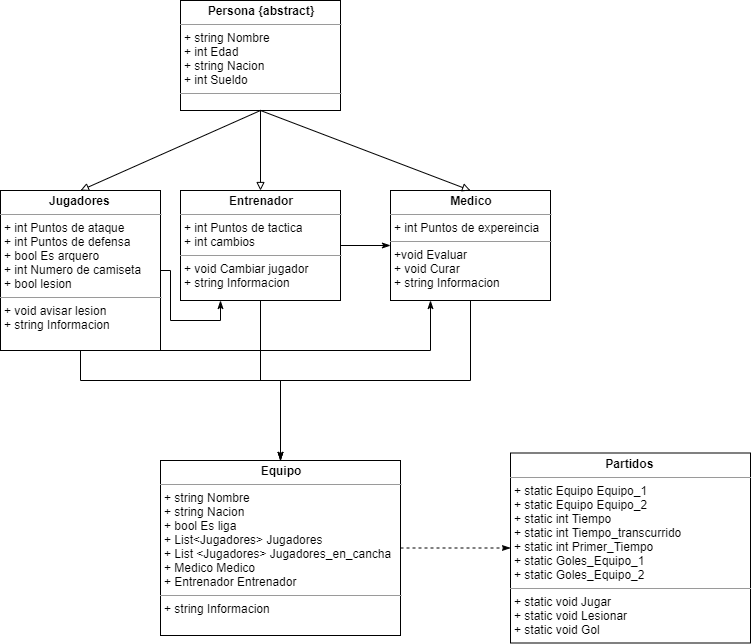

The diagram above was exported from draw.io. Its source (the exported page's mxGraphModel, read from the mxfile embedded in the PNG):
<mxGraphModel dx="1038" dy="613" grid="1" gridSize="10" guides="1" tooltips="1" connect="1" arrows="1" fold="1" page="1" pageScale="1" pageWidth="1169" pageHeight="826" background="#ffffff" math="0" shadow="0">
  <root>
    <mxCell id="0" />
    <mxCell id="1" parent="0" />
    <mxCell id="n6WS7DE9XJ4n2vWWbzOB-41" value="&lt;p style=&quot;margin: 0px ; margin-top: 4px ; text-align: center&quot;&gt;&lt;b&gt;Persona {abstract}&lt;/b&gt;&lt;/p&gt;&lt;hr size=&quot;1&quot;&gt;&lt;p style=&quot;margin: 0px ; margin-left: 4px&quot;&gt;+ string Nombre&lt;/p&gt;&lt;p style=&quot;margin: 0px ; margin-left: 4px&quot;&gt;+ int Edad&lt;/p&gt;&lt;p style=&quot;margin: 0px ; margin-left: 4px&quot;&gt;+ string Nacion&lt;/p&gt;&lt;p style=&quot;margin: 0px ; margin-left: 4px&quot;&gt;+ int Sueldo&lt;/p&gt;&lt;hr size=&quot;1&quot;&gt;&lt;p style=&quot;margin: 0px ; margin-left: 4px&quot;&gt;&lt;br&gt;&lt;/p&gt;" style="verticalAlign=top;align=left;overflow=fill;fontSize=12;fontFamily=Helvetica;html=1;" vertex="1" parent="1">
      <mxGeometry x="440" y="30" width="160" height="110" as="geometry" />
    </mxCell>
    <mxCell id="n6WS7DE9XJ4n2vWWbzOB-55" style="edgeStyle=orthogonalEdgeStyle;rounded=0;orthogonalLoop=1;jettySize=auto;html=1;entryX=0.5;entryY=0;entryDx=0;entryDy=0;endArrow=classicThin;endFill=1;strokeColor=#000000;" edge="1" parent="1" source="n6WS7DE9XJ4n2vWWbzOB-42" target="n6WS7DE9XJ4n2vWWbzOB-45">
      <mxGeometry relative="1" as="geometry" />
    </mxCell>
    <mxCell id="n6WS7DE9XJ4n2vWWbzOB-67" style="edgeStyle=orthogonalEdgeStyle;rounded=0;orthogonalLoop=1;jettySize=auto;html=1;exitX=1;exitY=0.5;exitDx=0;exitDy=0;entryX=0;entryY=0.5;entryDx=0;entryDy=0;endArrow=classicThin;endFill=1;strokeColor=#000000;" edge="1" parent="1" source="n6WS7DE9XJ4n2vWWbzOB-42" target="n6WS7DE9XJ4n2vWWbzOB-43">
      <mxGeometry relative="1" as="geometry" />
    </mxCell>
    <mxCell id="n6WS7DE9XJ4n2vWWbzOB-42" value="&lt;p style=&quot;margin: 0px ; margin-top: 4px ; text-align: center&quot;&gt;&lt;b&gt;Entrenador&lt;/b&gt;&lt;/p&gt;&lt;hr size=&quot;1&quot;&gt;&lt;p style=&quot;margin: 0px ; margin-left: 4px&quot;&gt;+ int Puntos de tactica&lt;/p&gt;&lt;p style=&quot;margin: 0px ; margin-left: 4px&quot;&gt;+ int cambios&lt;/p&gt;&lt;hr size=&quot;1&quot;&gt;&lt;p style=&quot;margin: 0px ; margin-left: 4px&quot;&gt;+ void Cambiar jugador&lt;/p&gt;&lt;p style=&quot;margin: 0px ; margin-left: 4px&quot;&gt;+ string Informacion&lt;/p&gt;" style="verticalAlign=top;align=left;overflow=fill;fontSize=12;fontFamily=Helvetica;html=1;" vertex="1" parent="1">
      <mxGeometry x="440" y="220" width="160" height="110" as="geometry" />
    </mxCell>
    <mxCell id="n6WS7DE9XJ4n2vWWbzOB-56" style="edgeStyle=orthogonalEdgeStyle;rounded=0;orthogonalLoop=1;jettySize=auto;html=1;entryX=0.5;entryY=0;entryDx=0;entryDy=0;endArrow=classicThin;endFill=1;strokeColor=#000000;" edge="1" parent="1" source="n6WS7DE9XJ4n2vWWbzOB-43" target="n6WS7DE9XJ4n2vWWbzOB-45">
      <mxGeometry relative="1" as="geometry" />
    </mxCell>
    <mxCell id="n6WS7DE9XJ4n2vWWbzOB-43" value="&lt;p style=&quot;margin: 0px ; margin-top: 4px ; text-align: center&quot;&gt;&lt;b&gt;Medico&lt;/b&gt;&lt;/p&gt;&lt;hr size=&quot;1&quot;&gt;&lt;p style=&quot;margin: 0px ; margin-left: 4px&quot;&gt;+ int Puntos de expereincia&lt;/p&gt;&lt;hr size=&quot;1&quot;&gt;&lt;p style=&quot;margin: 0px ; margin-left: 4px&quot;&gt;+void Evaluar&lt;/p&gt;&lt;p style=&quot;margin: 0px ; margin-left: 4px&quot;&gt;+ void Curar&lt;/p&gt;&lt;p style=&quot;margin: 0px ; margin-left: 4px&quot;&gt;+ string Informacion&lt;/p&gt;" style="verticalAlign=top;align=left;overflow=fill;fontSize=12;fontFamily=Helvetica;html=1;" vertex="1" parent="1">
      <mxGeometry x="650" y="220" width="160" height="110" as="geometry" />
    </mxCell>
    <mxCell id="n6WS7DE9XJ4n2vWWbzOB-57" style="edgeStyle=orthogonalEdgeStyle;rounded=0;orthogonalLoop=1;jettySize=auto;html=1;endArrow=classicThin;endFill=1;strokeColor=#000000;entryX=0.5;entryY=0;entryDx=0;entryDy=0;" edge="1" parent="1" source="n6WS7DE9XJ4n2vWWbzOB-44" target="n6WS7DE9XJ4n2vWWbzOB-45">
      <mxGeometry relative="1" as="geometry">
        <mxPoint x="370" y="490" as="targetPoint" />
        <Array as="points">
          <mxPoint x="340" y="410" />
          <mxPoint x="540" y="410" />
        </Array>
      </mxGeometry>
    </mxCell>
    <mxCell id="n6WS7DE9XJ4n2vWWbzOB-62" style="edgeStyle=orthogonalEdgeStyle;rounded=0;orthogonalLoop=1;jettySize=auto;html=1;exitX=1;exitY=1;exitDx=0;exitDy=0;entryX=0.25;entryY=1;entryDx=0;entryDy=0;endArrow=classicThin;endFill=1;strokeColor=#000000;" edge="1" parent="1" source="n6WS7DE9XJ4n2vWWbzOB-44" target="n6WS7DE9XJ4n2vWWbzOB-43">
      <mxGeometry relative="1" as="geometry">
        <Array as="points">
          <mxPoint x="690" y="380" />
        </Array>
      </mxGeometry>
    </mxCell>
    <mxCell id="n6WS7DE9XJ4n2vWWbzOB-66" style="edgeStyle=orthogonalEdgeStyle;rounded=0;orthogonalLoop=1;jettySize=auto;html=1;exitX=1;exitY=0.5;exitDx=0;exitDy=0;entryX=0.25;entryY=1;entryDx=0;entryDy=0;endArrow=classicThin;endFill=1;strokeColor=#000000;" edge="1" parent="1" source="n6WS7DE9XJ4n2vWWbzOB-44" target="n6WS7DE9XJ4n2vWWbzOB-42">
      <mxGeometry relative="1" as="geometry">
        <Array as="points">
          <mxPoint x="430" y="300" />
          <mxPoint x="430" y="350" />
          <mxPoint x="480" y="350" />
        </Array>
      </mxGeometry>
    </mxCell>
    <mxCell id="n6WS7DE9XJ4n2vWWbzOB-44" value="&lt;p style=&quot;margin: 0px ; margin-top: 4px ; text-align: center&quot;&gt;&lt;b&gt;Jugadores&amp;nbsp;&lt;/b&gt;&lt;/p&gt;&lt;hr size=&quot;1&quot;&gt;&lt;p style=&quot;margin: 0px ; margin-left: 4px&quot;&gt;+ int Puntos de ataque&lt;/p&gt;&lt;p style=&quot;margin: 0px ; margin-left: 4px&quot;&gt;+ int Puntos de defensa&lt;/p&gt;&lt;p style=&quot;margin: 0px ; margin-left: 4px&quot;&gt;+ bool Es arquero&lt;/p&gt;&lt;p style=&quot;margin: 0px ; margin-left: 4px&quot;&gt;+ int Numero de camiseta&lt;/p&gt;&lt;p style=&quot;margin: 0px ; margin-left: 4px&quot;&gt;+ bool lesion&lt;/p&gt;&lt;hr size=&quot;1&quot;&gt;&lt;p style=&quot;margin: 0px ; margin-left: 4px&quot;&gt;+ void avisar lesion&lt;/p&gt;&lt;p style=&quot;margin: 0px ; margin-left: 4px&quot;&gt;+ string Informacion&lt;/p&gt;" style="verticalAlign=top;align=left;overflow=fill;fontSize=12;fontFamily=Helvetica;html=1;" vertex="1" parent="1">
      <mxGeometry x="260" y="220" width="160" height="160" as="geometry" />
    </mxCell>
    <mxCell id="n6WS7DE9XJ4n2vWWbzOB-59" style="edgeStyle=orthogonalEdgeStyle;rounded=0;orthogonalLoop=1;jettySize=auto;html=1;entryX=0;entryY=0.5;entryDx=0;entryDy=0;endArrow=classicThin;endFill=1;strokeColor=#000000;dashed=1;" edge="1" parent="1" source="n6WS7DE9XJ4n2vWWbzOB-45" target="n6WS7DE9XJ4n2vWWbzOB-58">
      <mxGeometry relative="1" as="geometry" />
    </mxCell>
    <mxCell id="n6WS7DE9XJ4n2vWWbzOB-45" value="&lt;p style=&quot;margin: 0px ; margin-top: 4px ; text-align: center&quot;&gt;&lt;b&gt;Equipo&lt;/b&gt;&lt;/p&gt;&lt;hr size=&quot;1&quot;&gt;&lt;p style=&quot;margin: 0px ; margin-left: 4px&quot;&gt;+ string Nombre&lt;/p&gt;&lt;p style=&quot;margin: 0px ; margin-left: 4px&quot;&gt;+ string Nacion&lt;/p&gt;&lt;p style=&quot;margin: 0px ; margin-left: 4px&quot;&gt;+ bool Es liga&lt;/p&gt;&lt;p style=&quot;margin: 0px ; margin-left: 4px&quot;&gt;+ List&amp;lt;Jugadores&amp;gt; Jugadores&lt;/p&gt;&lt;p style=&quot;margin: 0px ; margin-left: 4px&quot;&gt;+ List &amp;lt;Jugadores&amp;gt; Jugadores_en_cancha&lt;/p&gt;&lt;p style=&quot;margin: 0px ; margin-left: 4px&quot;&gt;+ Medico Medico&lt;/p&gt;&lt;p style=&quot;margin: 0px ; margin-left: 4px&quot;&gt;+ Entrenador Entrenador&lt;/p&gt;&lt;hr size=&quot;1&quot;&gt;&lt;p style=&quot;margin: 0px ; margin-left: 4px&quot;&gt;&lt;span&gt;+ string Informacion&lt;/span&gt;&lt;br&gt;&lt;/p&gt;" style="verticalAlign=top;align=left;overflow=fill;fontSize=12;fontFamily=Helvetica;html=1;" vertex="1" parent="1">
      <mxGeometry x="420" y="490" width="240" height="175" as="geometry" />
    </mxCell>
    <mxCell id="n6WS7DE9XJ4n2vWWbzOB-51" value="" style="endArrow=block;html=1;exitX=0.5;exitY=1;exitDx=0;exitDy=0;entryX=0.5;entryY=0;entryDx=0;entryDy=0;endFill=0;" edge="1" parent="1" source="n6WS7DE9XJ4n2vWWbzOB-41" target="n6WS7DE9XJ4n2vWWbzOB-42">
      <mxGeometry width="50" height="50" relative="1" as="geometry">
        <mxPoint x="500" y="360" as="sourcePoint" />
        <mxPoint x="550" y="310" as="targetPoint" />
      </mxGeometry>
    </mxCell>
    <mxCell id="n6WS7DE9XJ4n2vWWbzOB-52" value="" style="endArrow=block;html=1;exitX=0.5;exitY=1;exitDx=0;exitDy=0;entryX=0.5;entryY=0;entryDx=0;entryDy=0;endFill=0;" edge="1" parent="1" source="n6WS7DE9XJ4n2vWWbzOB-41" target="n6WS7DE9XJ4n2vWWbzOB-43">
      <mxGeometry width="50" height="50" relative="1" as="geometry">
        <mxPoint x="530" y="150" as="sourcePoint" />
        <mxPoint x="530" y="230" as="targetPoint" />
      </mxGeometry>
    </mxCell>
    <mxCell id="n6WS7DE9XJ4n2vWWbzOB-53" value="" style="endArrow=block;html=1;exitX=0.5;exitY=1;exitDx=0;exitDy=0;entryX=0.5;entryY=0;entryDx=0;entryDy=0;endFill=0;" edge="1" parent="1" source="n6WS7DE9XJ4n2vWWbzOB-41" target="n6WS7DE9XJ4n2vWWbzOB-44">
      <mxGeometry width="50" height="50" relative="1" as="geometry">
        <mxPoint x="540" y="160" as="sourcePoint" />
        <mxPoint x="540" y="240" as="targetPoint" />
      </mxGeometry>
    </mxCell>
    <mxCell id="n6WS7DE9XJ4n2vWWbzOB-58" value="&lt;p style=&quot;margin: 0px ; margin-top: 4px ; text-align: center&quot;&gt;&lt;b&gt;Partidos&amp;nbsp;&lt;/b&gt;&lt;/p&gt;&lt;hr size=&quot;1&quot;&gt;&lt;p style=&quot;margin: 0px ; margin-left: 4px&quot;&gt;+ static Equipo Equipo_1&lt;/p&gt;&lt;p style=&quot;margin: 0px ; margin-left: 4px&quot;&gt;+ static Equipo Equipo_2&lt;/p&gt;&lt;p style=&quot;margin: 0px ; margin-left: 4px&quot;&gt;+ static int Tiempo&lt;/p&gt;&lt;p style=&quot;margin: 0px ; margin-left: 4px&quot;&gt;+ static int Tiempo_transcurrido&lt;/p&gt;&lt;p style=&quot;margin: 0px ; margin-left: 4px&quot;&gt;+ static int Primer_Tiempo&lt;/p&gt;&lt;p style=&quot;margin: 0px ; margin-left: 4px&quot;&gt;+ static Goles_Equipo_1&lt;/p&gt;&lt;p style=&quot;margin: 0px ; margin-left: 4px&quot;&gt;+&amp;nbsp;static Goles_Equipo_2&lt;/p&gt;&lt;hr size=&quot;1&quot;&gt;&lt;p style=&quot;margin: 0px ; margin-left: 4px&quot;&gt;&lt;span&gt;+ static void Jugar&lt;/span&gt;&lt;br&gt;&lt;/p&gt;&lt;p style=&quot;margin: 0px ; margin-left: 4px&quot;&gt;&lt;span&gt;+ static void Lesionar&lt;/span&gt;&lt;/p&gt;&lt;p style=&quot;margin: 0px ; margin-left: 4px&quot;&gt;&lt;span&gt;+ static void Gol&lt;/span&gt;&lt;/p&gt;" style="verticalAlign=top;align=left;overflow=fill;fontSize=12;fontFamily=Helvetica;html=1;" vertex="1" parent="1">
      <mxGeometry x="770" y="482.5" width="240" height="190" as="geometry" />
    </mxCell>
  </root>
</mxGraphModel>